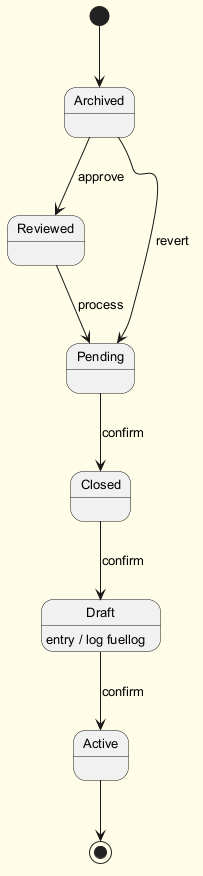

The diagram above was rendered by PlantUML. Its source (embedded in the PNG):
@startuml
skinparam backgroundColor #FFFDE7
skinparam classBackgroundColor #FFF9C4
skinparam classBorderColor #F57F17
skinparam defaultFontSize 13
[*] --> Archived
Archived --> Reviewed : approve
Reviewed --> Pending : process
Pending --> Closed : confirm
Closed --> Draft : confirm
Draft --> Active : confirm
Draft : entry / log fuellog
Archived --> Pending : revert
Active --> [*]
@enduml